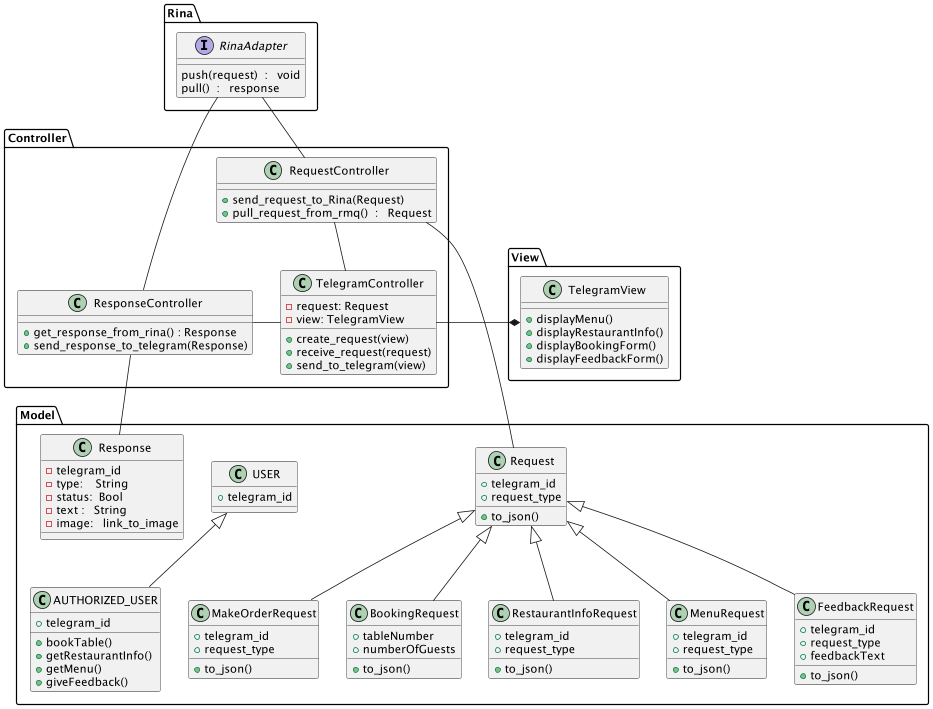

The diagram above was rendered by PlantUML. Its source (embedded in the PNG):
@startuml


package "Model" {

'class RabbitMQ{
'-Producer
'-Consumer
'}
class USER {
  +telegram_id
}

class AUTHORIZED_USER {
  +telegram_id
  +bookTable()
  +getRestaurantInfo()
  +getMenu()
  +giveFeedback()
}
  class Response{
  -telegram_id
  -type:    String
  -status:  Bool
  -text :   String
  -image:   link_to_image


  }

  class Request {
    +telegram_id
    +request_type
    +to_json()
  }
  class MakeOrderRequest{
  +telegram_id
    +request_type
    +to_json()
  }

  class BookingRequest {

    +tableNumber
    +numberOfGuests
     +to_json()
  }

  class RestaurantInfoRequest {
    +telegram_id
    +request_type
     +to_json()
  }

  class MenuRequest {
    +telegram_id
    +request_type
     +to_json()
  }

  class FeedbackRequest {
    +telegram_id
    +request_type
    +feedbackText
     +to_json()
  }


}

package "View" {
  class TelegramView {
    +displayMenu()
    +displayRestaurantInfo()
    +displayBookingForm()
    +displayFeedbackForm()
  }
}

package Rina {
interface RinaAdapter{
push(request)  :   void
pull()  :   response
}

}
package "Controller" {

'  class RMQController{
'  +send_request_to_rmq()
'  }
  class ResponseController{
'  +receive_response_from_rmq()
  +get_response_from_rina() : Response
  +send_response_to_telegram(Response)
  }
  class RequestController{
'  -request:Request
  +send_request_to_Rina(Request)
  +pull_request_from_rmq()  :   Request
  }
  class TelegramController {
    -request: Request
    -view: TelegramView

    +create_request(view)
    +receive_request(request)
    +send_to_telegram(view)
  }
}
Request <|-- BookingRequest
Request <|-- MakeOrderRequest

Request <|-- RestaurantInfoRequest
Request <|-- MenuRequest
Request <|-- FeedbackRequest
'TelegramView *--
TelegramController -right-* TelegramView
'ResponseController -> TelegramController
RinaAdapter -- RequestController
RinaAdapter -- ResponseController
ResponseController - TelegramController
RequestController -- TelegramController
ResponseController -- Response
RequestController - Request
USER <|-- AUTHORIZED_USER
'TelegramController --> Request
'RMQController --> RabbitMQ

@enduml